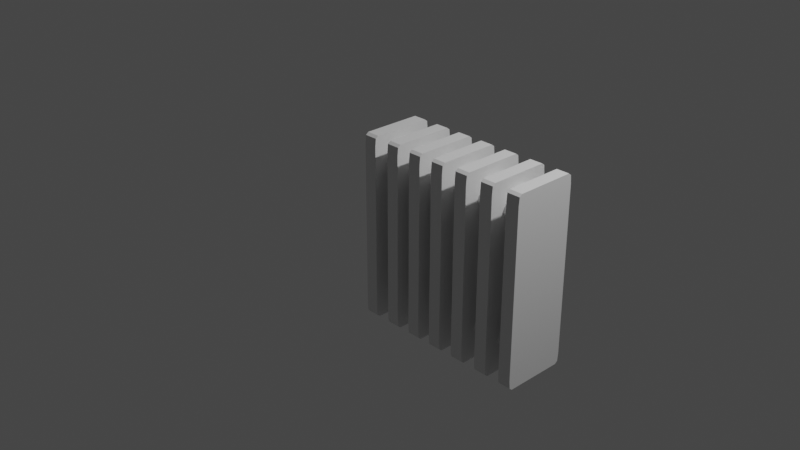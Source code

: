 # Source: Heater.blend  (saved by Blender 3.6.11; exported with 4.5.12 LTS)
import bpy
from mathutils import Matrix  # noqa: F401  (used for matrix-valued properties, if any)

bpy.ops.wm.read_factory_settings(use_empty=True)
scene = bpy.context.scene
scene.name = 'Scene'

# ---- collections
col_collection = bpy.data.collections.new('Collection'); scene.collection.children.link(col_collection)

# ---- materials (node trees are filled in below, after node groups)
mat_material = bpy.data.materials.new('Material')
mat_material.alpha_threshold = 0.0
mat_material.use_transparent_shadow = False
mat_material.roughness = 0.5
mat_material.line_color = (0.0, 0.0, 0.0, 1.0)

# ---- node groups
ng_auto_smooth = bpy.data.node_groups.new('Auto Smooth', 'GeometryNodeTree')
_s = ng_auto_smooth.interface.new_socket(name='Geometry', in_out='OUTPUT', socket_type='NodeSocketGeometry')
_s = ng_auto_smooth.interface.new_socket(name='Geometry', in_out='INPUT', socket_type='NodeSocketGeometry')
_s = ng_auto_smooth.interface.new_socket(name='Angle', in_out='INPUT', socket_type='NodeSocketFloat')
_s.subtype = 'ANGLE'
_s.min_value = 0.0
_s.max_value = 3.142
ng_auto_smooth.is_modifier = True
_N = ng_auto_smooth.nodes; _L = ng_auto_smooth.links
n0 = _N.new('NodeGroupOutput'); n0.name = 'Group Output'; n0.location = (480, -100)
n1 = _N.new('NodeGroupInput'); n1.name = 'Group Input'; n1.location = (-420, -300)
n2 = _N.new('NodeGroupInput'); n2.name = 'Group Input.001'; n2.location = (-60, -100)
n3 = _N.new('GeometryNodeSetShadeSmooth'); n3.name = 'Set Shade Smooth'; n3.location = (120, -100)
n3.domain = 'EDGE'
n4 = _N.new('GeometryNodeSetShadeSmooth'); n4.name = 'Set Shade Smooth.001'; n4.location = (300, -100)
n5 = _N.new('GeometryNodeInputMeshEdgeAngle'); n5.name = 'Edge Angle'; n5.location = (-420, -220)
n6 = _N.new('GeometryNodeInputEdgeSmooth'); n6.name = 'Is Edge Smooth'; n6.location = (-60, -160)
n7 = _N.new('GeometryNodeInputShadeSmooth'); n7.name = 'Is Face Smooth'; n7.location = (-240, -340)
n8 = _N.new('FunctionNodeBooleanMath'); n8.name = 'Boolean Math'; n8.location = (-60, -220)
n9 = _N.new('FunctionNodeCompare'); n9.name = 'Compare'; n9.location = (-240, -180)
n9.operation = 'LESS_EQUAL'
_L.new(n5.outputs[0], n9.inputs[0])
_L.new(n4.outputs[0], n0.inputs[0])
_L.new(n1.outputs[1], n9.inputs[1])
_L.new(n9.outputs[0], n8.inputs[0])
_L.new(n7.outputs[0], n8.inputs[1])
_L.new(n2.outputs[0], n3.inputs[0])
_L.new(n6.outputs[0], n3.inputs[1])
_L.new(n3.outputs[0], n4.inputs[0])
_L.new(n8.outputs[0], n3.inputs[2])
n0.is_active_output = True

# ---- material node trees
mat_material.use_nodes = True; mat_material.node_tree.nodes.clear()
_N = mat_material.node_tree.nodes; _L = mat_material.node_tree.links
n0 = _N.new('ShaderNodeOutputMaterial'); n0.name = 'Material Output'; n0.location = (300, 300)
n1 = _N.new('ShaderNodeBsdfPrincipled'); n1.name = 'Principled BSDF'; n1.location = (10, 300)
n1.distribution = 'GGX'
n1.subsurface_method = 'RANDOM_WALK_SKIN'
n1.inputs[3].default_value = 1.45
n1.inputs[27].default_value = (0.0, 0.0, 0.0, 1.0)
n1.inputs[28].default_value = 1.0
_L.new(n1.outputs[0], n0.inputs[0])
n0.is_active_output = True

# ---- world
world_world = bpy.data.worlds.new('World'); scene.world = world_world
world_world.use_nodes = True; world_world.node_tree.nodes.clear()
_N = world_world.node_tree.nodes; _L = world_world.node_tree.links
n0 = _N.new('ShaderNodeOutputWorld'); n0.name = 'World Output'; n0.location = (300, 300)
n1 = _N.new('ShaderNodeBackground'); n1.name = 'Background'; n1.location = (10, 300)
n1.inputs[0].default_value = (0.05088, 0.05088, 0.05088, 1.0)
_L.new(n1.outputs[0], n0.inputs[0])
n0.is_active_output = True
world_world.color = (0.05088, 0.05088, 0.05088)
world_world.use_sun_shadow = False
world_world.sun_shadow_jitter_overblur = 0.0

# ---- cameras
cam_camera = bpy.data.cameras.new('Camera')
cam_camera.clip_end = 100.0
cam_camera.ortho_scale = 7.314

# ---- lights
light_light = bpy.data.lights.new('Light', 'POINT')
light_light.transmission_factor = 0.0
light_light.energy = 1000.0
light_light.shadow_soft_size = 0.1
light_light.shadow_maximum_resolution = 0.006
light_light.use_absolute_resolution = True

# ---- meshes
me_cube = bpy.data.meshes.new('Cube')
me_cube.from_pydata([(1.0, 1.0, 0.893), (1.0, 0.893, 1.0), (1.0, 0.9766, 0.9766), (-1.0, 0.893, 1.0), (-1.0, 1.0, 0.893), (-1.0, 0.9766, 0.9766), (1.0, 0.893, -1.0), (1.0, 1.0, -0.893), (1.0, 0.9766, -0.9766), (-1.0, 1.0, -0.893), (-1.0, 0.893, -1.0), (-1.0, 0.9766, -0.9766), (1.0, -0.893, 1.0), (1.0, -1.0, 0.893), (1.0, -0.9766, 0.9766), (-1.0, -1.0, 0.893), (-1.0, -0.893, 1.0), (-1.0, -0.9766, 0.9766), (1.0, -1.0, -0.893), (1.0, -0.893, -1.0), (1.0, -0.9766, -0.9766), (-1.0, -0.893, -1.0), (-1.0, -1.0, -0.893), (-1.0, -0.9766, -0.9766)], [], [(1, 3, 16, 12), (21, 23, 22, 15, 17, 16, 3, 5, 4, 9, 11, 10), (3, 1, 2, 5), (5, 2, 0, 4), (6, 8, 7, 0, 2, 1, 12, 14, 13, 18, 20, 19), (6, 10, 11, 8), (8, 11, 9, 7), (9, 4, 0, 7), (12, 16, 17, 14), (14, 17, 15, 13), (18, 13, 15, 22), (21, 19, 20, 23), (23, 20, 18, 22), (10, 6, 19, 21)])
_uv = me_cube.uv_layers.new(name='UVMap')
_uv.uv.foreach_set('vector', [0.3414, 0.3846, 0.4761, 0.3846, 0.4761, 0.5049, 0.3414, 0.5049, 0.2067, 0.1152, 0.2083, 0.1096, 0.2139, 0.108, 0.3342, 0.108, 0.3398, 0.1096, 0.3414, 0.1152, 0.3414, 0.2355, 0.3398, 0.2411, 0.3342, 0.2427, 0.2139, 0.2427, 0.2083, 0.2411, 0.2067, 0.2355, 0.4761, 0.3846, 0.3414, 0.3846, 0.3414, 0.3774, 0.4761, 0.3774, 0.3414, 0.2427, 0.3414, 0.3774, 0.3342, 0.3774, 0.3342, 0.2427, 0.2067, 0.3846, 0.2083, 0.379, 0.2139, 0.3774, 0.3342, 0.3774, 0.3398, 0.379, 0.3414, 0.3846, 0.3414, 0.5049, 0.3398, 0.5106, 0.3342, 0.5121, 0.2139, 0.5121, 0.2083, 0.5106, 0.2067, 0.5049, 0.2067, 0.3846, 0.07197, 0.3846, 0.07197, 0.3774, 0.2067, 0.3774, 0.2067, 0.3774, 0.2067, 0.2427, 0.2139, 0.2427, 0.2139, 0.3774, 0.2139, 0.2427, 0.3342, 0.2427, 0.3342, 0.3774, 0.2139, 0.3774, 0.3414, 0.5049, 0.4761, 0.5049, 0.4761, 0.5121, 0.3414, 0.5121, 0.3414, 0.5121, 0.3414, 0.6468, 0.3342, 0.6468, 0.3342, 0.5121, 0.2139, 0.5121, 0.3342, 0.5121, 0.3342, 0.6468, 0.2139, 0.6468, 0.07197, 0.5049, 0.2067, 0.5049, 0.2067, 0.5121, 0.07197, 0.5121, 0.2067, 0.6468, 0.2067, 0.5121, 0.2139, 0.5121, 0.2139, 0.6468, 0.07197, 0.3846, 0.2067, 0.3846, 0.2067, 0.5049, 0.07197, 0.5049])
me_cube.materials.append(mat_material)
me_cube.use_mirror_vertex_groups = False
me_cube.update()
me_cube_001 = bpy.data.meshes.new('Cube.001')
me_cube_001.from_pydata([(1.0, -0.893, 1.0), (1.0, -1.0, 0.893), (1.0, -0.9766, 0.9766), (-1.0, -1.0, 0.893), (-1.0, -0.893, 1.0), (-1.0, -0.9766, 0.9766), (1.0, -1.0, -0.893), (1.0, -0.893, -1.0), (1.0, -0.9766, -0.9766), (-1.0, -0.893, -1.0), (-1.0, -1.0, -0.893), (-1.0, -0.9766, -0.9766), (1.0, 1.0, 0.893), (1.0, 0.893, 1.0), (1.0, 0.9766, 0.9766), (-1.0, 0.893, 1.0), (-1.0, 1.0, 0.893), (-1.0, 0.9766, 0.9766), (1.0, 0.893, -1.0), (1.0, 1.0, -0.893), (1.0, 0.9766, -0.9766), (-1.0, 1.0, -0.893), (-1.0, 0.893, -1.0), (-1.0, 0.9766, -0.9766)], [], [(9, 11, 10, 3, 5, 4, 15, 17, 16, 21, 23, 22), (18, 20, 19, 12, 14, 13, 0, 2, 1, 6, 8, 7), (13, 15, 4, 0), (0, 4, 5, 2), (2, 5, 3, 1), (9, 7, 8, 11), (11, 8, 6, 10), (6, 1, 3, 10), (15, 13, 14, 17), (17, 14, 12, 16), (22, 18, 7, 9), (18, 22, 23, 20), (20, 23, 21, 19), (21, 16, 12, 19)])
_uv = me_cube_001.uv_layers.new(name='UVMap')
_uv.uv.foreach_set('vector', [0.2067, 0.1157, 0.2083, 0.1101, 0.2139, 0.1085, 0.3342, 0.1085, 0.3399, 0.1101, 0.3415, 0.1157, 0.3415, 0.236, 0.3399, 0.2416, 0.3342, 0.2432, 0.2139, 0.2432, 0.2083, 0.2416, 0.2067, 0.236, 0.2067, 0.3851, 0.2083, 0.3795, 0.2139, 0.3779, 0.3342, 0.3779, 0.3399, 0.3795, 0.3415, 0.3851, 0.3415, 0.5054, 0.3399, 0.5111, 0.3342, 0.5126, 0.2139, 0.5126, 0.2083, 0.5111, 0.2067, 0.5054, 0.3415, 0.3851, 0.4762, 0.3851, 0.4762, 0.5054, 0.3415, 0.5054, 0.3415, 0.5054, 0.4762, 0.5054, 0.4762, 0.5126, 0.3415, 0.5126, 0.3415, 0.5126, 0.3415, 0.6473, 0.3342, 0.6473, 0.3342, 0.5126, 0.07203, 0.5054, 0.2067, 0.5054, 0.2067, 0.5126, 0.07203, 0.5126, 0.2067, 0.6473, 0.2067, 0.5126, 0.2139, 0.5126, 0.2139, 0.6473, 0.2139, 0.5126, 0.3342, 0.5126, 0.3342, 0.6473, 0.2139, 0.6473, 0.4762, 0.3851, 0.3415, 0.3851, 0.3415, 0.3779, 0.4762, 0.3779, 0.3415, 0.2432, 0.3415, 0.3779, 0.3342, 0.3779, 0.3342, 0.2432, 0.07203, 0.3851, 0.2067, 0.3851, 0.2067, 0.5054, 0.07203, 0.5054, 0.2067, 0.3851, 0.07203, 0.3851, 0.07203, 0.3779, 0.2067, 0.3779, 0.2067, 0.3779, 0.2067, 0.2432, 0.2139, 0.2432, 0.2139, 0.3779, 0.2139, 0.2432, 0.3342, 0.2432, 0.3342, 0.3779, 0.2139, 0.3779])
me_cube_001.materials.append(mat_material)
me_cube_001.use_mirror_vertex_groups = False
me_cube_001.update()
me_cube_002 = bpy.data.meshes.new('Cube.002')
me_cube_002.from_pydata([(1.0, 1.0, 0.893), (1.0, 0.893, 1.0), (1.0, 0.9766, 0.9766), (-1.0, 0.893, 1.0), (-1.0, 1.0, 0.893), (-1.0, 0.9766, 0.9766), (1.0, 0.893, -1.0), (1.0, 1.0, -0.893), (1.0, 0.9766, -0.9766), (-1.0, 1.0, -0.893), (-1.0, 0.893, -1.0), (-1.0, 0.9766, -0.9766), (1.0, -0.893, 1.0), (1.0, -1.0, 0.893), (1.0, -0.9766, 0.9766), (-1.0, -1.0, 0.893), (-1.0, -0.893, 1.0), (-1.0, -0.9766, 0.9766), (1.0, -1.0, -0.893), (1.0, -0.893, -1.0), (1.0, -0.9766, -0.9766), (-1.0, -0.893, -1.0), (-1.0, -1.0, -0.893), (-1.0, -0.9766, -0.9766)], [], [(1, 3, 16, 12), (21, 23, 22, 15, 17, 16, 3, 5, 4, 9, 11, 10), (3, 1, 2, 5), (5, 2, 0, 4), (6, 8, 7, 0, 2, 1, 12, 14, 13, 18, 20, 19), (6, 10, 11, 8), (8, 11, 9, 7), (9, 4, 0, 7), (12, 16, 17, 14), (14, 17, 15, 13), (18, 13, 15, 22), (21, 19, 20, 23), (23, 20, 18, 22), (10, 6, 19, 21)])
_uv = me_cube_002.uv_layers.new(name='UVMap')
_uv.uv.foreach_set('vector', [0.3413, 0.385, 0.476, 0.385, 0.476, 0.5053, 0.3413, 0.5053, 0.2066, 0.1156, 0.2082, 0.1099, 0.2138, 0.1084, 0.3341, 0.1084, 0.3397, 0.1099, 0.3413, 0.1156, 0.3413, 0.2359, 0.3397, 0.2415, 0.3341, 0.2431, 0.2138, 0.2431, 0.2082, 0.2415, 0.2066, 0.2359, 0.476, 0.385, 0.3413, 0.385, 0.3413, 0.3778, 0.476, 0.3778, 0.3413, 0.2431, 0.3413, 0.3778, 0.3341, 0.3778, 0.3341, 0.2431, 0.2066, 0.385, 0.2082, 0.3793, 0.2138, 0.3778, 0.3341, 0.3778, 0.3397, 0.3793, 0.3413, 0.385, 0.3413, 0.5053, 0.3397, 0.5109, 0.3341, 0.5125, 0.2138, 0.5125, 0.2082, 0.5109, 0.2066, 0.5053, 0.2066, 0.385, 0.0719, 0.385, 0.0719, 0.3778, 0.2066, 0.3778, 0.2066, 0.3778, 0.2066, 0.2431, 0.2138, 0.2431, 0.2138, 0.3778, 0.2138, 0.2431, 0.3341, 0.2431, 0.3341, 0.3778, 0.2138, 0.3778, 0.3413, 0.5053, 0.476, 0.5053, 0.476, 0.5125, 0.3413, 0.5125, 0.3413, 0.5125, 0.3413, 0.6472, 0.3341, 0.6472, 0.3341, 0.5125, 0.2138, 0.5125, 0.3341, 0.5125, 0.3341, 0.6472, 0.2138, 0.6472, 0.0719, 0.5053, 0.2066, 0.5053, 0.2066, 0.5125, 0.0719, 0.5125, 0.2066, 0.6472, 0.2066, 0.5125, 0.2138, 0.5125, 0.2138, 0.6472, 0.0719, 0.385, 0.2066, 0.385, 0.2066, 0.5053, 0.0719, 0.5053])
me_cube_002.materials.append(mat_material)
me_cube_002.use_mirror_vertex_groups = False
me_cube_002.update()
me_cube_003 = bpy.data.meshes.new('Cube.003')
me_cube_003.from_pydata([(1.0, -0.893, 1.0), (1.0, -1.0, 0.893), (1.0, -0.9766, 0.9766), (-1.0, -1.0, 0.893), (-1.0, -0.893, 1.0), (-1.0, -0.9766, 0.9766), (1.0, -1.0, -0.893), (1.0, -0.893, -1.0), (1.0, -0.9766, -0.9766), (-1.0, -0.893, -1.0), (-1.0, -1.0, -0.893), (-1.0, -0.9766, -0.9766), (1.0, 1.0, 0.893), (1.0, 0.893, 1.0), (1.0, 0.9766, 0.9766), (-1.0, 0.893, 1.0), (-1.0, 1.0, 0.893), (-1.0, 0.9766, 0.9766), (1.0, 0.893, -1.0), (1.0, 1.0, -0.893), (1.0, 0.9766, -0.9766), (-1.0, 1.0, -0.893), (-1.0, 0.893, -1.0), (-1.0, 0.9766, -0.9766)], [], [(9, 11, 10, 3, 5, 4, 15, 17, 16, 21, 23, 22), (18, 20, 19, 12, 14, 13, 0, 2, 1, 6, 8, 7), (13, 15, 4, 0), (0, 4, 5, 2), (2, 5, 3, 1), (9, 7, 8, 11), (11, 8, 6, 10), (6, 1, 3, 10), (15, 13, 14, 17), (17, 14, 12, 16), (22, 18, 7, 9), (18, 22, 23, 20), (20, 23, 21, 19), (21, 16, 12, 19)])
_uv = me_cube_003.uv_layers.new(name='UVMap')
_uv.uv.foreach_set('vector', [0.2067, 0.1152, 0.2083, 0.1095, 0.214, 0.108, 0.3343, 0.108, 0.3399, 0.1095, 0.3415, 0.1152, 0.3415, 0.2355, 0.3399, 0.2411, 0.3343, 0.2427, 0.214, 0.2427, 0.2083, 0.2411, 0.2067, 0.2355, 0.2067, 0.3846, 0.2083, 0.379, 0.214, 0.3774, 0.3343, 0.3774, 0.3399, 0.379, 0.3415, 0.3846, 0.3415, 0.5049, 0.3399, 0.5105, 0.3343, 0.5121, 0.214, 0.5121, 0.2083, 0.5105, 0.2067, 0.5049, 0.3415, 0.3846, 0.4762, 0.3846, 0.4762, 0.5049, 0.3415, 0.5049, 0.3415, 0.5049, 0.4762, 0.5049, 0.4762, 0.5121, 0.3415, 0.5121, 0.3415, 0.5121, 0.3415, 0.6468, 0.3343, 0.6468, 0.3343, 0.5121, 0.07204, 0.5049, 0.2067, 0.5049, 0.2067, 0.5121, 0.07204, 0.5121, 0.2067, 0.6468, 0.2067, 0.5121, 0.214, 0.5121, 0.214, 0.6468, 0.214, 0.5121, 0.3343, 0.5121, 0.3343, 0.6468, 0.214, 0.6468, 0.4762, 0.3846, 0.3415, 0.3846, 0.3415, 0.3774, 0.4762, 0.3774, 0.3415, 0.2427, 0.3415, 0.3774, 0.3343, 0.3774, 0.3343, 0.2427, 0.07204, 0.3846, 0.2067, 0.3846, 0.2067, 0.5049, 0.07204, 0.5049, 0.2067, 0.3846, 0.07204, 0.3846, 0.07204, 0.3774, 0.2067, 0.3774, 0.2067, 0.3774, 0.2067, 0.2427, 0.214, 0.2427, 0.214, 0.3774, 0.214, 0.2427, 0.3343, 0.2427, 0.3343, 0.3774, 0.214, 0.3774])
me_cube_003.materials.append(mat_material)
me_cube_003.use_mirror_vertex_groups = False
me_cube_003.update()
me_cube_004 = bpy.data.meshes.new('Cube.004')
me_cube_004.from_pydata([(1.0, 0.893, -1.0), (1.0, 1.0, -0.893), (1.0, 0.9766, -0.9766), (-1.0, 1.0, -0.893), (-1.0, 0.893, -1.0), (-1.0, 0.9766, -0.9766), (1.0, -1.0, -0.893), (1.0, -0.893, -1.0), (1.0, -0.9766, -0.9766), (-1.0, -0.893, -1.0), (-1.0, -1.0, -0.893), (-1.0, -0.9766, -0.9766), (1.0, -0.893, 1.0), (1.0, -1.0, 0.893), (1.0, -0.9766, 0.9766), (-1.0, -1.0, 0.893), (-1.0, -0.893, 1.0), (-1.0, -0.9766, 0.9766), (1.0, 1.0, 0.893), (1.0, 0.893, 1.0), (1.0, 0.9766, 0.9766), (-1.0, 0.893, 1.0), (-1.0, 1.0, 0.893), (-1.0, 0.9766, 0.9766)], [], [(19, 21, 16, 12), (4, 0, 7, 9), (9, 11, 10, 15, 17, 16, 21, 23, 22, 3, 5, 4), (0, 4, 5, 2), (2, 5, 3, 1), (0, 2, 1, 18, 20, 19, 12, 14, 13, 6, 8, 7), (9, 7, 8, 11), (11, 8, 6, 10), (12, 16, 17, 14), (14, 17, 15, 13), (6, 13, 15, 10), (21, 19, 20, 23), (23, 20, 18, 22), (3, 22, 18, 1)])
_uv = me_cube_004.uv_layers.new(name='UVMap')
_uv.uv.foreach_set('vector', [0.3414, 0.3848, 0.4761, 0.3848, 0.4761, 0.5051, 0.3414, 0.5051, 0.07193, 0.3848, 0.2066, 0.3848, 0.2066, 0.5051, 0.07193, 0.5051, 0.2066, 0.1153, 0.2082, 0.1097, 0.2138, 0.1081, 0.3341, 0.1081, 0.3398, 0.1097, 0.3414, 0.1153, 0.3414, 0.2356, 0.3398, 0.2413, 0.3341, 0.2428, 0.2138, 0.2428, 0.2082, 0.2413, 0.2066, 0.2356, 0.2066, 0.3848, 0.07193, 0.3848, 0.07193, 0.3776, 0.2066, 0.3776, 0.2066, 0.3776, 0.2066, 0.2428, 0.2138, 0.2428, 0.2138, 0.3776, 0.2066, 0.3848, 0.2082, 0.3791, 0.2138, 0.3776, 0.3341, 0.3776, 0.3398, 0.3791, 0.3414, 0.3848, 0.3414, 0.5051, 0.3398, 0.5107, 0.3341, 0.5123, 0.2138, 0.5123, 0.2082, 0.5107, 0.2066, 0.5051, 0.07193, 0.5051, 0.2066, 0.5051, 0.2066, 0.5123, 0.07193, 0.5123, 0.2066, 0.647, 0.2066, 0.5123, 0.2138, 0.5123, 0.2138, 0.647, 0.3414, 0.5051, 0.4761, 0.5051, 0.4761, 0.5123, 0.3414, 0.5123, 0.3414, 0.5123, 0.3414, 0.647, 0.3341, 0.647, 0.3341, 0.5123, 0.2138, 0.5123, 0.3341, 0.5123, 0.3341, 0.647, 0.2138, 0.647, 0.4761, 0.3848, 0.3414, 0.3848, 0.3414, 0.3776, 0.4761, 0.3776, 0.3414, 0.2428, 0.3414, 0.3776, 0.3341, 0.3776, 0.3341, 0.2428, 0.2138, 0.2428, 0.3341, 0.2428, 0.3341, 0.3776, 0.2138, 0.3776])
me_cube_004.materials.append(mat_material)
me_cube_004.use_mirror_vertex_groups = False
me_cube_004.update()
me_cube_005 = bpy.data.meshes.new('Cube.005')
me_cube_005.from_pydata([(1.0, -0.893, 1.0), (1.0, -1.0, 0.893), (1.0, -0.9766, 0.9766), (-1.0, -1.0, 0.893), (-1.0, -0.893, 1.0), (-1.0, -0.9766, 0.9766), (1.0, -1.0, -0.893), (1.0, -0.893, -1.0), (1.0, -0.9766, -0.9766), (-1.0, -0.893, -1.0), (-1.0, -1.0, -0.893), (-1.0, -0.9766, -0.9766), (1.0, 1.0, 0.893), (1.0, 0.893, 1.0), (1.0, 0.9766, 0.9766), (-1.0, 0.893, 1.0), (-1.0, 1.0, 0.893), (-1.0, 0.9766, 0.9766), (1.0, 0.893, -1.0), (1.0, 1.0, -0.893), (1.0, 0.9766, -0.9766), (-1.0, 1.0, -0.893), (-1.0, 0.893, -1.0), (-1.0, 0.9766, -0.9766)], [], [(9, 11, 10, 3, 5, 4, 15, 17, 16, 21, 23, 22), (18, 20, 19, 12, 14, 13, 0, 2, 1, 6, 8, 7), (13, 15, 4, 0), (0, 4, 5, 2), (2, 5, 3, 1), (9, 7, 8, 11), (11, 8, 6, 10), (6, 1, 3, 10), (15, 13, 14, 17), (17, 14, 12, 16), (22, 18, 7, 9), (18, 22, 23, 20), (20, 23, 21, 19), (21, 16, 12, 19)])
_uv = me_cube_005.uv_layers.new(name='UVMap')
_uv.uv.foreach_set('vector', [0.2065, 0.1155, 0.208, 0.1099, 0.2137, 0.1083, 0.334, 0.1083, 0.3396, 0.1099, 0.3412, 0.1155, 0.3412, 0.2358, 0.3396, 0.2414, 0.334, 0.243, 0.2137, 0.243, 0.208, 0.2414, 0.2065, 0.2358, 0.2065, 0.3849, 0.208, 0.3793, 0.2137, 0.3777, 0.334, 0.3777, 0.3396, 0.3793, 0.3412, 0.3849, 0.3412, 0.5052, 0.3396, 0.5109, 0.334, 0.5124, 0.2137, 0.5124, 0.208, 0.5109, 0.2065, 0.5052, 0.3412, 0.3849, 0.4759, 0.3849, 0.4759, 0.5052, 0.3412, 0.5052, 0.3412, 0.5052, 0.4759, 0.5052, 0.4759, 0.5124, 0.3412, 0.5124, 0.3412, 0.5124, 0.3412, 0.6471, 0.334, 0.6471, 0.334, 0.5124, 0.07174, 0.5052, 0.2065, 0.5052, 0.2065, 0.5124, 0.07174, 0.5124, 0.2065, 0.6471, 0.2065, 0.5124, 0.2137, 0.5124, 0.2137, 0.6471, 0.2137, 0.5124, 0.334, 0.5124, 0.334, 0.6471, 0.2137, 0.6471, 0.4759, 0.3849, 0.3412, 0.3849, 0.3412, 0.3777, 0.4759, 0.3777, 0.3412, 0.243, 0.3412, 0.3777, 0.334, 0.3777, 0.334, 0.243, 0.07174, 0.3849, 0.2065, 0.3849, 0.2065, 0.5052, 0.07174, 0.5052, 0.2065, 0.3849, 0.07174, 0.3849, 0.07174, 0.3777, 0.2065, 0.3777, 0.2065, 0.3777, 0.2065, 0.243, 0.2137, 0.243, 0.2137, 0.3777, 0.2137, 0.243, 0.334, 0.243, 0.334, 0.3777, 0.2137, 0.3777])
me_cube_005.materials.append(mat_material)
me_cube_005.use_mirror_vertex_groups = False
me_cube_005.update()
me_cube_006 = bpy.data.meshes.new('Cube.006')
me_cube_006.from_pydata([(1.0, -0.8932, 1.0), (1.0, -1.0, 0.8932), (1.0, -0.9766, 0.9766), (-1.0, -1.0, 0.8932), (-1.0, -0.8932, 1.0), (-1.0, -0.9766, 0.9766), (1.0, 1.0, 0.893), (1.0, 0.893, 1.0), (1.0, 0.9766, 0.9766), (-1.0, 0.893, 1.0), (-1.0, 1.0, 0.893), (-1.0, 0.9766, 0.9766), (1.0, 0.893, -1.0), (1.0, 1.0, -0.893), (1.0, 0.9766, -0.9766), (-1.0, 1.0, -0.893), (-1.0, 0.893, -1.0), (-1.0, 0.9766, -0.9766), (1.0, -1.0, -0.893), (1.0, -0.893, -1.0), (1.0, -0.9766, -0.9766), (-1.0, -0.893, -1.0), (-1.0, -1.0, -0.893), (-1.0, -0.9766, -0.9766)], [], [(21, 23, 22, 3, 5, 4, 9, 11, 10, 15, 17, 16), (12, 14, 13, 6, 8, 7, 0, 2, 1, 18, 20, 19), (7, 9, 4, 0), (0, 4, 5, 2), (2, 5, 3, 1), (18, 1, 3, 22), (9, 7, 8, 11), (11, 8, 6, 10), (12, 16, 17, 14), (14, 17, 15, 13), (15, 10, 6, 13), (21, 19, 20, 23), (23, 20, 18, 22), (16, 12, 19, 21)])
_uv = me_cube_006.uv_layers.new(name='UVMap')
_uv.uv.foreach_set('vector', [0.2067, 0.1155, 0.2082, 0.1099, 0.2139, 0.1083, 0.3342, 0.1083, 0.3398, 0.1099, 0.3414, 0.1155, 0.3414, 0.2358, 0.3398, 0.2414, 0.3342, 0.243, 0.2139, 0.243, 0.2082, 0.2414, 0.2067, 0.2358, 0.2067, 0.3849, 0.2082, 0.3793, 0.2139, 0.3777, 0.3342, 0.3777, 0.3398, 0.3793, 0.3414, 0.3849, 0.3414, 0.5052, 0.3398, 0.5109, 0.3342, 0.5124, 0.2139, 0.5124, 0.2082, 0.5109, 0.2067, 0.5052, 0.3414, 0.3849, 0.4761, 0.3849, 0.4761, 0.5052, 0.3414, 0.5052, 0.3414, 0.5052, 0.4761, 0.5052, 0.4761, 0.5124, 0.3414, 0.5124, 0.3414, 0.5124, 0.3414, 0.6471, 0.3342, 0.6471, 0.3342, 0.5124, 0.2139, 0.5124, 0.3342, 0.5124, 0.3342, 0.6471, 0.2139, 0.6471, 0.4761, 0.3849, 0.3414, 0.3849, 0.3414, 0.3777, 0.4761, 0.3777, 0.3414, 0.243, 0.3414, 0.3777, 0.3342, 0.3777, 0.3342, 0.243, 0.2067, 0.3849, 0.07196, 0.3849, 0.07196, 0.3777, 0.2067, 0.3777, 0.2067, 0.3777, 0.2067, 0.243, 0.2139, 0.243, 0.2139, 0.3777, 0.2139, 0.243, 0.3342, 0.243, 0.3342, 0.3777, 0.2139, 0.3777, 0.07196, 0.5052, 0.2067, 0.5052, 0.2067, 0.5124, 0.07196, 0.5124, 0.2067, 0.6471, 0.2067, 0.5124, 0.2139, 0.5124, 0.2139, 0.6471, 0.07196, 0.3849, 0.2067, 0.3849, 0.2067, 0.5052, 0.07196, 0.5052])
me_cube_006.materials.append(mat_material)
me_cube_006.use_mirror_vertex_groups = False
me_cube_006.update()
me_cylinder = bpy.data.meshes.new('Cylinder')
me_cylinder.from_pydata([(0.0, 0.2, -1.0), (0.0, 0.2, 1.0), (0.1732, 0.1, -1.0), (0.1732, 0.1, 1.0), (0.1732, -0.1, -1.0), (0.1732, -0.1, 1.0), (0.0, -0.2, -1.0), (0.0, -0.2, 1.0), (-0.1732, -0.1, -1.0), (-0.1732, -0.1, 1.0), (-0.1732, 0.1, -1.0), (-0.1732, 0.1, 1.0)], [], [(0, 1, 3, 2), (2, 3, 5, 4), (4, 5, 7, 6), (6, 7, 9, 8), (3, 1, 11, 9, 7, 5), (8, 9, 11, 10), (10, 11, 1, 0), (0, 2, 4, 6, 8, 10)])
me_cylinder.polygons.foreach_set('use_smooth', [True] * 8)
_uv = me_cylinder.uv_layers.new(name='UVMap')
_uv.uv.foreach_set('vector', [0.9999, 0.7165, 0.9999, 1.0, 0.9053, 1.0, 0.9053, 0.7165, 0.9053, 0.7165, 0.9053, 1.0, 0.8108, 1.0, 0.8108, 0.7165, 0.8108, 0.7165, 0.8108, 1.0, 0.7162, 1.0, 0.7162, 0.7165, 0.7162, 0.7165, 0.7162, 1.0, 0.6217, 1.0, 0.6217, 0.7165, 0.9987, 0.2823, 0.8357, 0.3764, 0.6727, 0.2823, 0.6727, 0.09413, 0.8357, 3.463e-05, 0.9987, 0.09413, 0.6217, 0.7165, 0.6217, 1.0, 0.5272, 1.0, 0.5272, 0.7165, 0.5272, 0.7165, 0.5272, 1.0, 0.4326, 1.0, 0.4326, 0.7165, 0.8363, 0.3764, 0.9993, 0.2823, 0.9993, 0.09413, 0.8363, 3.463e-05, 0.6733, 0.09413, 0.6733, 0.2823])
me_cylinder.update()
me_cylinder_001 = bpy.data.meshes.new('Cylinder.001')
me_cylinder_001.from_pydata([(0.0, 0.2, -1.0), (0.0, 0.2, 1.0), (0.1732, 0.1, -1.0), (0.1732, 0.1, 1.0), (0.1732, -0.1, -1.0), (0.1732, -0.1, 1.0), (0.0, -0.2, -1.0), (0.0, -0.2, 1.0), (-0.1732, -0.1, -1.0), (-0.1732, -0.1, 1.0), (-0.1732, 0.1, -1.0), (-0.1732, 0.1, 1.0)], [], [(0, 1, 3, 2), (2, 3, 5, 4), (4, 5, 7, 6), (6, 7, 9, 8), (3, 1, 11, 9, 7, 5), (8, 9, 11, 10), (10, 11, 1, 0), (0, 2, 4, 6, 8, 10)])
me_cylinder_001.polygons.foreach_set('use_smooth', [True] * 8)
_uv = me_cylinder_001.uv_layers.new(name='UVMap')
_uv.uv.foreach_set('vector', [0.9997, 0.7177, 0.9997, 1.001, 0.9052, 1.001, 0.9052, 0.7177, 0.9052, 0.7177, 0.9052, 1.001, 0.8106, 1.001, 0.8106, 0.7177, 0.8106, 0.7177, 0.8106, 1.001, 0.7161, 1.001, 0.7161, 0.7177, 0.7161, 0.7177, 0.7161, 1.001, 0.6215, 1.001, 0.6215, 0.7177, 0.9996, 0.2823, 0.8366, 0.3764, 0.6737, 0.2823, 0.6737, 0.09413, 0.8366, 3.463e-05, 0.9996, 0.09413, 0.6215, 0.7177, 0.6215, 1.001, 0.527, 1.001, 0.527, 0.7177, 0.527, 0.7177, 0.527, 1.001, 0.4325, 1.001, 0.4325, 0.7177, 0.8369, 0.3764, 0.9999, 0.2823, 0.9999, 0.09413, 0.8369, 3.463e-05, 0.6739, 0.09413, 0.6739, 0.2823])
me_cylinder_001.update()

# ---- objects
ob_cube = bpy.data.objects.new('Cube', me_cube)
ob_light = bpy.data.objects.new('Light', light_light)
ob_camera = bpy.data.objects.new('Camera', cam_camera)
ob_cube_001 = bpy.data.objects.new('Cube.001', me_cube_001)
ob_cube_002 = bpy.data.objects.new('Cube.002', me_cube_002)
ob_cube_003 = bpy.data.objects.new('Cube.003', me_cube_003)
ob_cube_004 = bpy.data.objects.new('Cube.004', me_cube_004)
ob_cube_005 = bpy.data.objects.new('Cube.005', me_cube_005)
ob_cube_006 = bpy.data.objects.new('Cube.006', me_cube_006)
ob_cylinder = bpy.data.objects.new('Cylinder', me_cylinder)
ob_cylinder_001 = bpy.data.objects.new('Cylinder.001', me_cylinder_001)

# ---- transforms, parenting, visibility, modifiers, constraints
ob_cube.location = (-0.03038, 0.0, 0.0)
ob_cube.scale = (0.07, 0.35, 1.0)
ob_cube.lock_rotations_4d = False
ob_cube.empty_display_type = 'ARROWS'
ob_cube.lineart.crease_threshold = 0.0
ob_light.location = (4.076, 1.005, 5.904)
ob_light.rotation_euler = (0.6503, 0.05522, 1.866)
ob_light.lock_rotations_4d = False
ob_light.empty_display_type = 'ARROWS'
ob_light.color = (0.0, 0.0, 0.0, 0.0)
ob_light.lineart.crease_threshold = 0.0
ob_camera.location = (7.359, -6.926, 4.958)
ob_camera.rotation_euler = (1.109, 0.0, 0.8149)
ob_camera.lock_rotations_4d = False
ob_camera.empty_display_type = 'ARROWS'
ob_camera.color = (0.0, 0.0, 0.0, 0.0)
ob_camera.display_type = 'WIRE'
ob_camera.lineart.crease_threshold = 0.0
ob_cube_001.location = (0.2792, 0.0, 0.0)
ob_cube_001.scale = (0.07, 0.35, 1.0)
ob_cube_001.lock_rotations_4d = False
ob_cube_001.empty_display_type = 'ARROWS'
ob_cube_001.lineart.crease_threshold = 0.0
ob_cube_002.location = (0.5753, 0.0, 0.0)
ob_cube_002.scale = (0.07, 0.35, 1.0)
ob_cube_002.lock_rotations_4d = False
ob_cube_002.empty_display_type = 'ARROWS'
ob_cube_002.lineart.crease_threshold = 0.0
ob_cube_003.location = (0.8656, 0.0, 0.0)
ob_cube_003.scale = (0.07, 0.35, 1.0)
ob_cube_003.lock_rotations_4d = False
ob_cube_003.empty_display_type = 'ARROWS'
ob_cube_003.lineart.crease_threshold = 0.0
ob_cube_004.location = (1.166, 0.0, 0.0)
ob_cube_004.scale = (0.07, 0.35, 1.0)
ob_cube_004.lock_rotations_4d = False
ob_cube_004.empty_display_type = 'ARROWS'
ob_cube_004.lineart.crease_threshold = 0.0
ob_cube_005.location = (1.476, 0.0, 0.0)
ob_cube_005.scale = (0.07, 0.35, 1.0)
ob_cube_005.lock_rotations_4d = False
ob_cube_005.empty_display_type = 'ARROWS'
ob_cube_005.lineart.crease_threshold = 0.0
ob_cube_006.location = (1.783, 0.0, 0.0)
ob_cube_006.scale = (0.07, 0.35, 1.0)
ob_cube_006.lock_rotations_4d = False
ob_cube_006.empty_display_type = 'ARROWS'
ob_cube_006.lineart.crease_threshold = 0.0
ob_cylinder.location = (0.8785, 0.0, 0.6836)
ob_cylinder.rotation_euler = (0.0, 1.571, 0.0)
ob_cylinder.scale = (1.0, 1.0, 0.94)
_m = ob_cylinder.modifiers.new('Auto Smooth', 'NODES')
_m.node_group = ng_auto_smooth
_gi = [s.identifier for s in ng_auto_smooth.interface.items_tree if s.item_type == 'SOCKET' and s.in_out == 'INPUT']
_m[_gi[1]] = 1.051  # Angle
ob_cylinder_001.location = (0.8785, 0.0, -0.6654)
ob_cylinder_001.rotation_euler = (0.0, 1.571, 0.0)
ob_cylinder_001.scale = (1.0, 1.0, 0.94)
_m = ob_cylinder_001.modifiers.new('Auto Smooth', 'NODES')
_m.node_group = ng_auto_smooth
_gi = [s.identifier for s in ng_auto_smooth.interface.items_tree if s.item_type == 'SOCKET' and s.in_out == 'INPUT']
_m[_gi[1]] = 1.051  # Angle

# ---- collection membership
col_collection.objects.link(ob_cube)
col_collection.objects.link(ob_light)
col_collection.objects.link(ob_camera)
col_collection.objects.link(ob_cube_001)
col_collection.objects.link(ob_cube_002)
col_collection.objects.link(ob_cube_003)
col_collection.objects.link(ob_cube_004)
col_collection.objects.link(ob_cube_005)
col_collection.objects.link(ob_cube_006)
col_collection.objects.link(ob_cylinder)
col_collection.objects.link(ob_cylinder_001)

# ---- scene / render settings (as saved in the file)
scene.camera = ob_camera
scene.frame_start = 1; scene.frame_end = 250; scene.frame_set(24)
scene.render.engine = 'BLENDER_EEVEE_NEXT'
scene.cycles.sampling_pattern = 'TABULATED_SOBOL'
scene.view_settings.view_transform = 'Filmic'
bpy.context.view_layer.update()
